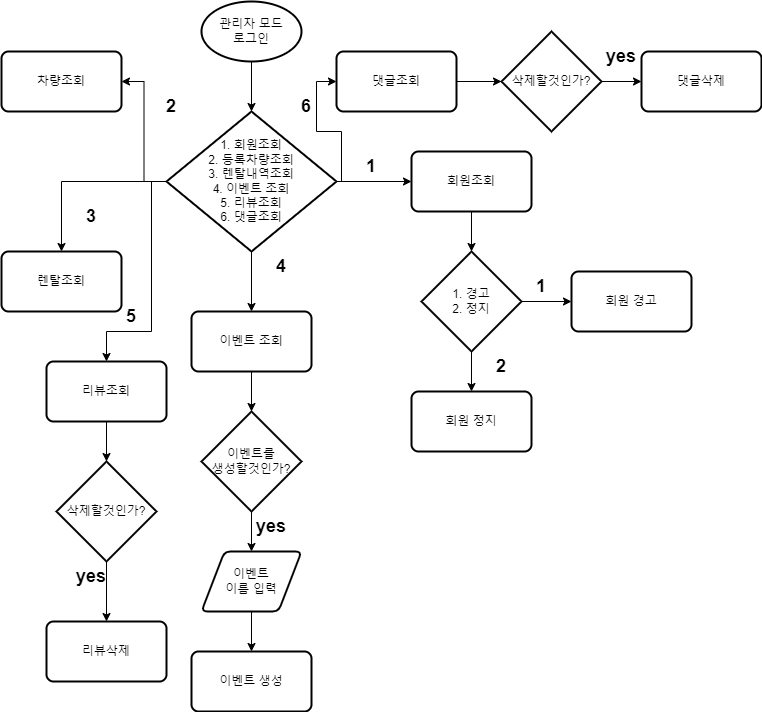

The diagram above was exported from draw.io. Its source (the exported page's mxGraphModel, read from the mxfile embedded in the PNG):
<mxGraphModel dx="1221" dy="743" grid="1" gridSize="10" guides="1" tooltips="1" connect="1" arrows="1" fold="1" page="1" pageScale="1" pageWidth="827" pageHeight="1169" math="0" shadow="0">
  <root>
    <mxCell id="WIyWlLk6GJQsqaUBKTNV-0" />
    <mxCell id="WIyWlLk6GJQsqaUBKTNV-1" parent="WIyWlLk6GJQsqaUBKTNV-0" />
    <mxCell id="Gwgno-rWO8fRp3gzZ6Oz-2" style="edgeStyle=orthogonalEdgeStyle;rounded=0;orthogonalLoop=1;jettySize=auto;html=1;exitX=0.5;exitY=1;exitDx=0;exitDy=0;exitPerimeter=0;entryX=0.5;entryY=0;entryDx=0;entryDy=0;entryPerimeter=0;" parent="WIyWlLk6GJQsqaUBKTNV-1" source="Gwgno-rWO8fRp3gzZ6Oz-0" target="Gwgno-rWO8fRp3gzZ6Oz-1" edge="1">
      <mxGeometry relative="1" as="geometry" />
    </mxCell>
    <mxCell id="Gwgno-rWO8fRp3gzZ6Oz-0" value="관리자 모드&lt;br&gt;로그인" style="strokeWidth=2;html=1;shape=mxgraph.flowchart.start_1;whiteSpace=wrap;" parent="WIyWlLk6GJQsqaUBKTNV-1" vertex="1">
      <mxGeometry x="230" y="60" width="100" height="60" as="geometry" />
    </mxCell>
    <mxCell id="Gwgno-rWO8fRp3gzZ6Oz-4" style="edgeStyle=orthogonalEdgeStyle;rounded=0;orthogonalLoop=1;jettySize=auto;html=1;exitX=1;exitY=0.5;exitDx=0;exitDy=0;exitPerimeter=0;" parent="WIyWlLk6GJQsqaUBKTNV-1" source="Gwgno-rWO8fRp3gzZ6Oz-1" target="Gwgno-rWO8fRp3gzZ6Oz-3" edge="1">
      <mxGeometry relative="1" as="geometry" />
    </mxCell>
    <mxCell id="Gwgno-rWO8fRp3gzZ6Oz-8" style="edgeStyle=orthogonalEdgeStyle;rounded=0;orthogonalLoop=1;jettySize=auto;html=1;exitX=0.5;exitY=1;exitDx=0;exitDy=0;exitPerimeter=0;entryX=0.5;entryY=0;entryDx=0;entryDy=0;" parent="WIyWlLk6GJQsqaUBKTNV-1" source="Gwgno-rWO8fRp3gzZ6Oz-1" target="Gwgno-rWO8fRp3gzZ6Oz-7" edge="1">
      <mxGeometry relative="1" as="geometry" />
    </mxCell>
    <mxCell id="Gwgno-rWO8fRp3gzZ6Oz-11" style="edgeStyle=orthogonalEdgeStyle;rounded=0;orthogonalLoop=1;jettySize=auto;html=1;exitX=0;exitY=0.5;exitDx=0;exitDy=0;exitPerimeter=0;entryX=0.5;entryY=0;entryDx=0;entryDy=0;" parent="WIyWlLk6GJQsqaUBKTNV-1" source="Gwgno-rWO8fRp3gzZ6Oz-1" target="Gwgno-rWO8fRp3gzZ6Oz-10" edge="1">
      <mxGeometry relative="1" as="geometry" />
    </mxCell>
    <mxCell id="Gwgno-rWO8fRp3gzZ6Oz-12" style="edgeStyle=orthogonalEdgeStyle;rounded=0;orthogonalLoop=1;jettySize=auto;html=1;exitX=0;exitY=0.5;exitDx=0;exitDy=0;exitPerimeter=0;entryX=1;entryY=0.5;entryDx=0;entryDy=0;" parent="WIyWlLk6GJQsqaUBKTNV-1" source="Gwgno-rWO8fRp3gzZ6Oz-1" target="Gwgno-rWO8fRp3gzZ6Oz-9" edge="1">
      <mxGeometry relative="1" as="geometry" />
    </mxCell>
    <mxCell id="Enml8XdGu-bUBxvkd5-X-2" style="edgeStyle=orthogonalEdgeStyle;rounded=0;orthogonalLoop=1;jettySize=auto;html=1;exitX=0;exitY=0.5;exitDx=0;exitDy=0;exitPerimeter=0;entryX=0.5;entryY=0;entryDx=0;entryDy=0;" edge="1" parent="WIyWlLk6GJQsqaUBKTNV-1" source="Gwgno-rWO8fRp3gzZ6Oz-1" target="Enml8XdGu-bUBxvkd5-X-0">
      <mxGeometry relative="1" as="geometry">
        <Array as="points">
          <mxPoint x="180" y="240" />
          <mxPoint x="180" y="390" />
          <mxPoint x="135" y="390" />
        </Array>
      </mxGeometry>
    </mxCell>
    <mxCell id="Gwgno-rWO8fRp3gzZ6Oz-1" value="1. 회원조회&lt;br&gt;2. 등록차량조회&lt;br&gt;3. 렌탈내역조회&lt;br&gt;4. 이벤트 조회&lt;br&gt;5. 리뷰조회&lt;br&gt;6. 댓글조회" style="strokeWidth=2;html=1;shape=mxgraph.flowchart.decision;whiteSpace=wrap;" parent="WIyWlLk6GJQsqaUBKTNV-1" vertex="1">
      <mxGeometry x="195" y="170" width="170" height="140" as="geometry" />
    </mxCell>
    <mxCell id="Gwgno-rWO8fRp3gzZ6Oz-6" style="edgeStyle=orthogonalEdgeStyle;rounded=0;orthogonalLoop=1;jettySize=auto;html=1;exitX=0.5;exitY=1;exitDx=0;exitDy=0;entryX=0.5;entryY=0;entryDx=0;entryDy=0;entryPerimeter=0;" parent="WIyWlLk6GJQsqaUBKTNV-1" source="Gwgno-rWO8fRp3gzZ6Oz-3" target="Gwgno-rWO8fRp3gzZ6Oz-5" edge="1">
      <mxGeometry relative="1" as="geometry" />
    </mxCell>
    <mxCell id="Gwgno-rWO8fRp3gzZ6Oz-3" value="회원조회" style="rounded=1;whiteSpace=wrap;html=1;absoluteArcSize=1;arcSize=14;strokeWidth=2;" parent="WIyWlLk6GJQsqaUBKTNV-1" vertex="1">
      <mxGeometry x="440" y="210" width="120" height="60" as="geometry" />
    </mxCell>
    <mxCell id="Gwgno-rWO8fRp3gzZ6Oz-20" style="edgeStyle=orthogonalEdgeStyle;rounded=0;orthogonalLoop=1;jettySize=auto;html=1;exitX=0.5;exitY=1;exitDx=0;exitDy=0;exitPerimeter=0;entryX=0.5;entryY=0;entryDx=0;entryDy=0;" parent="WIyWlLk6GJQsqaUBKTNV-1" source="Gwgno-rWO8fRp3gzZ6Oz-5" target="Gwgno-rWO8fRp3gzZ6Oz-19" edge="1">
      <mxGeometry relative="1" as="geometry" />
    </mxCell>
    <mxCell id="Gwgno-rWO8fRp3gzZ6Oz-22" style="edgeStyle=orthogonalEdgeStyle;rounded=0;orthogonalLoop=1;jettySize=auto;html=1;exitX=1;exitY=0.5;exitDx=0;exitDy=0;exitPerimeter=0;entryX=0;entryY=0.5;entryDx=0;entryDy=0;" parent="WIyWlLk6GJQsqaUBKTNV-1" source="Gwgno-rWO8fRp3gzZ6Oz-5" target="Gwgno-rWO8fRp3gzZ6Oz-21" edge="1">
      <mxGeometry relative="1" as="geometry" />
    </mxCell>
    <mxCell id="Gwgno-rWO8fRp3gzZ6Oz-5" value="1. 경고&lt;br&gt;2. 정지" style="strokeWidth=2;html=1;shape=mxgraph.flowchart.decision;whiteSpace=wrap;" parent="WIyWlLk6GJQsqaUBKTNV-1" vertex="1">
      <mxGeometry x="450" y="310" width="100" height="100" as="geometry" />
    </mxCell>
    <mxCell id="Gwgno-rWO8fRp3gzZ6Oz-18" style="edgeStyle=orthogonalEdgeStyle;rounded=0;orthogonalLoop=1;jettySize=auto;html=1;exitX=0.5;exitY=1;exitDx=0;exitDy=0;entryX=0.5;entryY=0;entryDx=0;entryDy=0;entryPerimeter=0;" parent="WIyWlLk6GJQsqaUBKTNV-1" source="Gwgno-rWO8fRp3gzZ6Oz-7" target="Gwgno-rWO8fRp3gzZ6Oz-17" edge="1">
      <mxGeometry relative="1" as="geometry" />
    </mxCell>
    <mxCell id="Gwgno-rWO8fRp3gzZ6Oz-7" value="이벤트 조회" style="rounded=1;whiteSpace=wrap;html=1;absoluteArcSize=1;arcSize=14;strokeWidth=2;" parent="WIyWlLk6GJQsqaUBKTNV-1" vertex="1">
      <mxGeometry x="220" y="370" width="120" height="60" as="geometry" />
    </mxCell>
    <mxCell id="Gwgno-rWO8fRp3gzZ6Oz-9" value="차량조회" style="rounded=1;whiteSpace=wrap;html=1;absoluteArcSize=1;arcSize=14;strokeWidth=2;" parent="WIyWlLk6GJQsqaUBKTNV-1" vertex="1">
      <mxGeometry x="30" y="110" width="120" height="60" as="geometry" />
    </mxCell>
    <mxCell id="Gwgno-rWO8fRp3gzZ6Oz-10" value="렌탈조회" style="rounded=1;whiteSpace=wrap;html=1;absoluteArcSize=1;arcSize=14;strokeWidth=2;" parent="WIyWlLk6GJQsqaUBKTNV-1" vertex="1">
      <mxGeometry x="30" y="310" width="120" height="60" as="geometry" />
    </mxCell>
    <mxCell id="Enml8XdGu-bUBxvkd5-X-4" style="edgeStyle=orthogonalEdgeStyle;rounded=0;orthogonalLoop=1;jettySize=auto;html=1;exitX=0;exitY=1;exitDx=0;exitDy=0;entryX=0;entryY=0.5;entryDx=0;entryDy=0;" edge="1" parent="WIyWlLk6GJQsqaUBKTNV-1" source="Gwgno-rWO8fRp3gzZ6Oz-13" target="Enml8XdGu-bUBxvkd5-X-1">
      <mxGeometry relative="1" as="geometry">
        <Array as="points">
          <mxPoint x="370" y="190" />
          <mxPoint x="345" y="190" />
          <mxPoint x="345" y="140" />
        </Array>
      </mxGeometry>
    </mxCell>
    <mxCell id="Gwgno-rWO8fRp3gzZ6Oz-13" value="&lt;b&gt;&lt;font style=&quot;font-size: 18px;&quot;&gt;1&lt;/font&gt;&lt;/b&gt;" style="text;html=1;strokeColor=none;fillColor=none;align=center;verticalAlign=middle;whiteSpace=wrap;rounded=0;" parent="WIyWlLk6GJQsqaUBKTNV-1" vertex="1">
      <mxGeometry x="370" y="210" width="60" height="30" as="geometry" />
    </mxCell>
    <mxCell id="Gwgno-rWO8fRp3gzZ6Oz-14" value="&lt;b&gt;&lt;font style=&quot;font-size: 18px;&quot;&gt;4&lt;/font&gt;&lt;/b&gt;" style="text;html=1;strokeColor=none;fillColor=none;align=center;verticalAlign=middle;whiteSpace=wrap;rounded=0;" parent="WIyWlLk6GJQsqaUBKTNV-1" vertex="1">
      <mxGeometry x="280" y="310" width="60" height="30" as="geometry" />
    </mxCell>
    <mxCell id="Gwgno-rWO8fRp3gzZ6Oz-15" value="&lt;b&gt;&lt;font style=&quot;font-size: 18px;&quot;&gt;2&lt;/font&gt;&lt;/b&gt;" style="text;html=1;strokeColor=none;fillColor=none;align=center;verticalAlign=middle;whiteSpace=wrap;rounded=0;" parent="WIyWlLk6GJQsqaUBKTNV-1" vertex="1">
      <mxGeometry x="170" y="150" width="60" height="30" as="geometry" />
    </mxCell>
    <mxCell id="Gwgno-rWO8fRp3gzZ6Oz-16" value="&lt;b&gt;&lt;font style=&quot;font-size: 18px;&quot;&gt;3&lt;/font&gt;&lt;/b&gt;" style="text;html=1;strokeColor=none;fillColor=none;align=center;verticalAlign=middle;whiteSpace=wrap;rounded=0;" parent="WIyWlLk6GJQsqaUBKTNV-1" vertex="1">
      <mxGeometry x="90" y="260" width="60" height="30" as="geometry" />
    </mxCell>
    <mxCell id="Gwgno-rWO8fRp3gzZ6Oz-29" style="edgeStyle=orthogonalEdgeStyle;rounded=0;orthogonalLoop=1;jettySize=auto;html=1;exitX=0.5;exitY=1;exitDx=0;exitDy=0;exitPerimeter=0;entryX=0.5;entryY=0;entryDx=0;entryDy=0;" parent="WIyWlLk6GJQsqaUBKTNV-1" source="Gwgno-rWO8fRp3gzZ6Oz-17" target="Gwgno-rWO8fRp3gzZ6Oz-27" edge="1">
      <mxGeometry relative="1" as="geometry" />
    </mxCell>
    <mxCell id="Gwgno-rWO8fRp3gzZ6Oz-17" value="이벤트를&lt;br&gt;생성할것인가?" style="strokeWidth=2;html=1;shape=mxgraph.flowchart.decision;whiteSpace=wrap;" parent="WIyWlLk6GJQsqaUBKTNV-1" vertex="1">
      <mxGeometry x="230" y="470" width="100" height="100" as="geometry" />
    </mxCell>
    <mxCell id="Gwgno-rWO8fRp3gzZ6Oz-19" value="회원 정지" style="rounded=1;whiteSpace=wrap;html=1;absoluteArcSize=1;arcSize=14;strokeWidth=2;" parent="WIyWlLk6GJQsqaUBKTNV-1" vertex="1">
      <mxGeometry x="440" y="450" width="120" height="60" as="geometry" />
    </mxCell>
    <mxCell id="Gwgno-rWO8fRp3gzZ6Oz-21" value="회원 경고" style="rounded=1;whiteSpace=wrap;html=1;absoluteArcSize=1;arcSize=14;strokeWidth=2;" parent="WIyWlLk6GJQsqaUBKTNV-1" vertex="1">
      <mxGeometry x="600" y="330" width="120" height="60" as="geometry" />
    </mxCell>
    <mxCell id="Gwgno-rWO8fRp3gzZ6Oz-23" value="&lt;b&gt;&lt;font style=&quot;font-size: 18px;&quot;&gt;1&lt;/font&gt;&lt;/b&gt;" style="text;html=1;strokeColor=none;fillColor=none;align=center;verticalAlign=middle;whiteSpace=wrap;rounded=0;" parent="WIyWlLk6GJQsqaUBKTNV-1" vertex="1">
      <mxGeometry x="540" y="330" width="60" height="30" as="geometry" />
    </mxCell>
    <mxCell id="Gwgno-rWO8fRp3gzZ6Oz-24" value="&lt;b&gt;&lt;font style=&quot;font-size: 18px;&quot;&gt;2&lt;/font&gt;&lt;/b&gt;" style="text;html=1;strokeColor=none;fillColor=none;align=center;verticalAlign=middle;whiteSpace=wrap;rounded=0;" parent="WIyWlLk6GJQsqaUBKTNV-1" vertex="1">
      <mxGeometry x="500" y="410" width="60" height="30" as="geometry" />
    </mxCell>
    <mxCell id="Gwgno-rWO8fRp3gzZ6Oz-30" style="edgeStyle=orthogonalEdgeStyle;rounded=0;orthogonalLoop=1;jettySize=auto;html=1;exitX=0.5;exitY=1;exitDx=0;exitDy=0;entryX=0.5;entryY=0;entryDx=0;entryDy=0;" parent="WIyWlLk6GJQsqaUBKTNV-1" source="Gwgno-rWO8fRp3gzZ6Oz-27" target="Gwgno-rWO8fRp3gzZ6Oz-28" edge="1">
      <mxGeometry relative="1" as="geometry" />
    </mxCell>
    <mxCell id="Gwgno-rWO8fRp3gzZ6Oz-27" value="이벤트&lt;br&gt;이름 입력" style="shape=parallelogram;html=1;strokeWidth=2;perimeter=parallelogramPerimeter;whiteSpace=wrap;rounded=1;arcSize=12;size=0.23;" parent="WIyWlLk6GJQsqaUBKTNV-1" vertex="1">
      <mxGeometry x="230" y="610" width="100" height="60" as="geometry" />
    </mxCell>
    <mxCell id="Gwgno-rWO8fRp3gzZ6Oz-28" value="이벤트 생성" style="rounded=1;whiteSpace=wrap;html=1;absoluteArcSize=1;arcSize=14;strokeWidth=2;" parent="WIyWlLk6GJQsqaUBKTNV-1" vertex="1">
      <mxGeometry x="220" y="710" width="120" height="60" as="geometry" />
    </mxCell>
    <mxCell id="Gwgno-rWO8fRp3gzZ6Oz-31" value="&lt;span style=&quot;font-size: 18px;&quot;&gt;&lt;b&gt;yes&lt;/b&gt;&lt;/span&gt;" style="text;html=1;strokeColor=none;fillColor=none;align=center;verticalAlign=middle;whiteSpace=wrap;rounded=0;" parent="WIyWlLk6GJQsqaUBKTNV-1" vertex="1">
      <mxGeometry x="270" y="570" width="60" height="30" as="geometry" />
    </mxCell>
    <mxCell id="Enml8XdGu-bUBxvkd5-X-8" style="edgeStyle=orthogonalEdgeStyle;rounded=0;orthogonalLoop=1;jettySize=auto;html=1;exitX=0.5;exitY=1;exitDx=0;exitDy=0;entryX=0.5;entryY=0;entryDx=0;entryDy=0;entryPerimeter=0;" edge="1" parent="WIyWlLk6GJQsqaUBKTNV-1" source="Enml8XdGu-bUBxvkd5-X-0" target="Enml8XdGu-bUBxvkd5-X-7">
      <mxGeometry relative="1" as="geometry" />
    </mxCell>
    <mxCell id="Enml8XdGu-bUBxvkd5-X-0" value="리뷰조회" style="rounded=1;whiteSpace=wrap;html=1;absoluteArcSize=1;arcSize=14;strokeWidth=2;" vertex="1" parent="WIyWlLk6GJQsqaUBKTNV-1">
      <mxGeometry x="75" y="420" width="120" height="60" as="geometry" />
    </mxCell>
    <mxCell id="Enml8XdGu-bUBxvkd5-X-9" style="edgeStyle=orthogonalEdgeStyle;rounded=0;orthogonalLoop=1;jettySize=auto;html=1;exitX=1;exitY=0.5;exitDx=0;exitDy=0;" edge="1" parent="WIyWlLk6GJQsqaUBKTNV-1" source="Enml8XdGu-bUBxvkd5-X-1" target="Enml8XdGu-bUBxvkd5-X-6">
      <mxGeometry relative="1" as="geometry" />
    </mxCell>
    <mxCell id="Enml8XdGu-bUBxvkd5-X-1" value="댓글조회" style="rounded=1;whiteSpace=wrap;html=1;absoluteArcSize=1;arcSize=14;strokeWidth=2;" vertex="1" parent="WIyWlLk6GJQsqaUBKTNV-1">
      <mxGeometry x="365" y="110" width="120" height="60" as="geometry" />
    </mxCell>
    <mxCell id="Enml8XdGu-bUBxvkd5-X-3" value="&lt;b&gt;&lt;font style=&quot;font-size: 18px;&quot;&gt;5&lt;/font&gt;&lt;/b&gt;" style="text;html=1;strokeColor=none;fillColor=none;align=center;verticalAlign=middle;whiteSpace=wrap;rounded=0;" vertex="1" parent="WIyWlLk6GJQsqaUBKTNV-1">
      <mxGeometry x="130" y="360" width="60" height="30" as="geometry" />
    </mxCell>
    <mxCell id="Enml8XdGu-bUBxvkd5-X-5" value="&lt;b&gt;&lt;font style=&quot;font-size: 18px;&quot;&gt;6&lt;/font&gt;&lt;/b&gt;" style="text;html=1;strokeColor=none;fillColor=none;align=center;verticalAlign=middle;whiteSpace=wrap;rounded=0;" vertex="1" parent="WIyWlLk6GJQsqaUBKTNV-1">
      <mxGeometry x="305" y="150" width="60" height="30" as="geometry" />
    </mxCell>
    <mxCell id="Enml8XdGu-bUBxvkd5-X-15" style="edgeStyle=orthogonalEdgeStyle;rounded=0;orthogonalLoop=1;jettySize=auto;html=1;exitX=1;exitY=0.5;exitDx=0;exitDy=0;exitPerimeter=0;entryX=0;entryY=0.5;entryDx=0;entryDy=0;" edge="1" parent="WIyWlLk6GJQsqaUBKTNV-1" source="Enml8XdGu-bUBxvkd5-X-6" target="Enml8XdGu-bUBxvkd5-X-14">
      <mxGeometry relative="1" as="geometry" />
    </mxCell>
    <mxCell id="Enml8XdGu-bUBxvkd5-X-6" value="삭제할것인가?" style="strokeWidth=2;html=1;shape=mxgraph.flowchart.decision;whiteSpace=wrap;" vertex="1" parent="WIyWlLk6GJQsqaUBKTNV-1">
      <mxGeometry x="530" y="90" width="100" height="100" as="geometry" />
    </mxCell>
    <mxCell id="Enml8XdGu-bUBxvkd5-X-13" style="edgeStyle=orthogonalEdgeStyle;rounded=0;orthogonalLoop=1;jettySize=auto;html=1;exitX=0.5;exitY=1;exitDx=0;exitDy=0;exitPerimeter=0;entryX=0.5;entryY=0;entryDx=0;entryDy=0;" edge="1" parent="WIyWlLk6GJQsqaUBKTNV-1" source="Enml8XdGu-bUBxvkd5-X-7" target="Enml8XdGu-bUBxvkd5-X-12">
      <mxGeometry relative="1" as="geometry" />
    </mxCell>
    <mxCell id="Enml8XdGu-bUBxvkd5-X-7" value="삭제할것인가?" style="strokeWidth=2;html=1;shape=mxgraph.flowchart.decision;whiteSpace=wrap;" vertex="1" parent="WIyWlLk6GJQsqaUBKTNV-1">
      <mxGeometry x="85" y="520" width="100" height="100" as="geometry" />
    </mxCell>
    <mxCell id="Enml8XdGu-bUBxvkd5-X-10" value="&lt;span style=&quot;font-size: 18px;&quot;&gt;&lt;b&gt;yes&lt;/b&gt;&lt;/span&gt;" style="text;html=1;strokeColor=none;fillColor=none;align=center;verticalAlign=middle;whiteSpace=wrap;rounded=0;" vertex="1" parent="WIyWlLk6GJQsqaUBKTNV-1">
      <mxGeometry x="90" y="620" width="60" height="30" as="geometry" />
    </mxCell>
    <mxCell id="Enml8XdGu-bUBxvkd5-X-11" value="&lt;span style=&quot;font-size: 18px;&quot;&gt;&lt;b&gt;yes&lt;/b&gt;&lt;/span&gt;" style="text;html=1;strokeColor=none;fillColor=none;align=center;verticalAlign=middle;whiteSpace=wrap;rounded=0;" vertex="1" parent="WIyWlLk6GJQsqaUBKTNV-1">
      <mxGeometry x="620" y="100" width="60" height="30" as="geometry" />
    </mxCell>
    <mxCell id="Enml8XdGu-bUBxvkd5-X-12" value="리뷰삭제" style="rounded=1;whiteSpace=wrap;html=1;absoluteArcSize=1;arcSize=14;strokeWidth=2;" vertex="1" parent="WIyWlLk6GJQsqaUBKTNV-1">
      <mxGeometry x="75" y="680" width="120" height="60" as="geometry" />
    </mxCell>
    <mxCell id="Enml8XdGu-bUBxvkd5-X-14" value="댓글삭제" style="rounded=1;whiteSpace=wrap;html=1;absoluteArcSize=1;arcSize=14;strokeWidth=2;" vertex="1" parent="WIyWlLk6GJQsqaUBKTNV-1">
      <mxGeometry x="670" y="110" width="120" height="60" as="geometry" />
    </mxCell>
  </root>
</mxGraphModel>